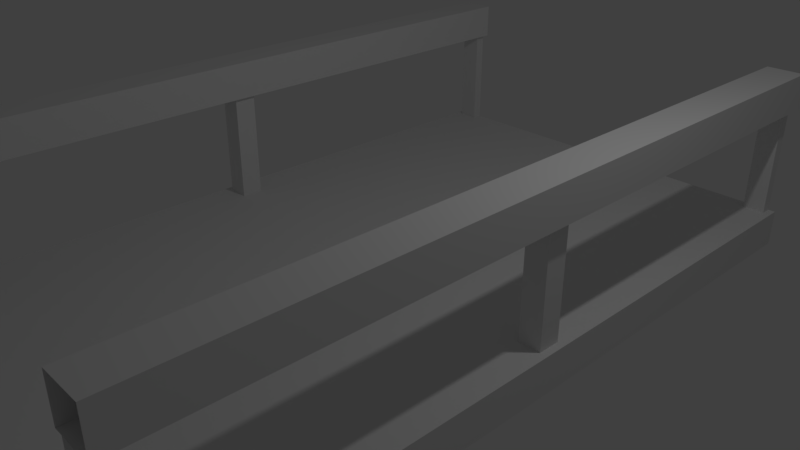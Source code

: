 # Source: CatwalkStraight.blend  (saved by Blender 2.79.0; exported with 4.5.12 LTS)
import bpy
from mathutils import Matrix  # noqa: F401  (used for matrix-valued properties, if any)

bpy.ops.wm.read_factory_settings(use_empty=True)
scene = bpy.context.scene
scene.name = 'Scene'

# ---- collections
col_collection_1 = bpy.data.collections.new('Collection 1'); scene.collection.children.link(col_collection_1)

# ---- materials (node trees are filled in below, after node groups)
mat_material = bpy.data.materials.new('Material')
mat_material.alpha_threshold = 0.0
mat_material.use_transparent_shadow = False
mat_material.roughness = 0.5
mat_material.line_color = (0.0, 0.0, 0.0, 1.0)

# ---- material node trees

# ---- world
world_world = bpy.data.worlds.new('World'); scene.world = world_world
world_world.color = (0.05088, 0.05088, 0.05088)
world_world.use_sun_shadow = False
world_world.sun_shadow_jitter_overblur = 0.0
world_world.cycles.sampling_method = 'MANUAL'

# ---- cameras
cam_camera = bpy.data.cameras.new('Camera')
cam_camera.clip_end = 100.0
cam_camera.lens = 35.0
cam_camera.sensor_width = 32.0
cam_camera.sensor_height = 18.0
cam_camera.ortho_scale = 7.314
cam_camera.dof.focus_distance = 0.0
cam_camera.dof.aperture_fstop = 128.0

# ---- lights
light_lamp = bpy.data.lights.new('Lamp', 'POINT')
light_lamp.transmission_factor = 0.0
light_lamp.cutoff_distance = 30.0
light_lamp.energy = 100.0
light_lamp.shadow_buffer_clip_start = 1.001
light_lamp.shadow_soft_size = 0.1
light_lamp.shadow_maximum_resolution = 0.006
light_lamp.use_absolute_resolution = True

# ---- meshes
me_cube = bpy.data.meshes.new('Cube')
me_cube.from_pydata([(3.0, -5.0, -0.5), (3.0, -5.0, 0.0), (-1.788e-07, -5.0, -0.5), (-1.192e-07, -5.0, 0.0), (3.0, 0.0, -0.5), (3.0, -4.768e-07, 0.0), (1.49e-07, 0.0, 0.0), (-1.192e-07, 0.0, -0.5), (2.5, -5.0, 1.5), (2.5, -5.0, 2.0), (3.0, -5.0, 1.5), (3.0, -5.0, 2.0), (2.5, 0.0, 1.5), (2.5, 0.0, 2.0), (3.0, 0.0, 1.5), (3.0, 0.0, 2.0), (2.6, -5.0, 0.0), (2.6, -5.0, 1.5), (2.6, -4.85, 0.0), (2.6, -4.85, 1.5), (2.9, -5.0, 0.0), (2.9, -5.0, 1.5), (2.9, -4.85, 0.0), (2.9, -4.85, 1.5), (2.9, 1.118e-07, 0.0), (2.9, 1.118e-07, 1.5), (2.9, -0.15, 0.0), (2.9, -0.15, 1.5), (2.6, 8.196e-08, 0.0), (2.6, 8.196e-08, 1.5), (2.6, -0.15, 0.0), (2.6, -0.15, 1.5)], [], [(7, 4, 0, 2), (6, 3, 1, 5), (4, 5, 1, 0), (14, 15, 11, 10), (12, 14, 10, 8), (15, 13, 9, 11), (8, 9, 13, 12), (16, 17, 19, 18), (18, 19, 23, 22), (22, 23, 21, 20), (24, 25, 27, 26), (26, 27, 31, 30), (30, 31, 29, 28)])
me_cube.materials.append(mat_material)
me_cube.use_remesh_preserve_volume = False
me_cube.use_remesh_preserve_attributes = False
me_cube.use_mirror_vertex_groups = False
me_cube.update()

# ---- objects
ob_cube = bpy.data.objects.new('Cube', me_cube)
ob_lamp = bpy.data.objects.new('Lamp', light_lamp)
ob_camera = bpy.data.objects.new('Camera', cam_camera)

# ---- transforms, parenting, visibility, modifiers, constraints
ob_cube.location = (0.0, 0.0, 0.0)
ob_cube.lock_rotations_4d = False
ob_cube.empty_display_type = 'ARROWS'
ob_cube.lineart.crease_threshold = 0.0
_m = ob_cube.modifiers.new('Mirror', 'MIRROR')
_m.use_axis = (True, True, False)
ob_lamp.location = (4.076, 1.005, 5.904)
ob_lamp.rotation_euler = (0.6503, 0.05522, 1.866)
ob_lamp.lock_rotations_4d = False
ob_lamp.empty_display_type = 'ARROWS'
ob_lamp.color = (0.0, 0.0, 0.0, 0.0)
ob_lamp.lineart.crease_threshold = 0.0
ob_camera.location = (7.481, -6.508, 5.344)
ob_camera.rotation_euler = (1.109, 0.0, 0.8149)
ob_camera.lock_rotations_4d = False
ob_camera.empty_display_type = 'ARROWS'
ob_camera.color = (0.0, 0.0, 0.0, 0.0)
ob_camera.display_type = 'WIRE'
ob_camera.lineart.crease_threshold = 0.0

# ---- collection membership
col_collection_1.objects.link(ob_cube)
col_collection_1.objects.link(ob_lamp)
col_collection_1.objects.link(ob_camera)

# ---- scene / render settings (as saved in the file)
scene.camera = ob_camera
scene.frame_start = 1; scene.frame_end = 250; scene.frame_set(1)
scene.render.engine = 'BLENDER_EEVEE_NEXT'
scene.render.resolution_percentage = 50
scene.render.dither_intensity = 0.0
scene.cycles.use_denoising = False
scene.cycles.samples = 128
scene.cycles.sampling_pattern = 'TABULATED_SOBOL'
scene.cycles.use_adaptive_sampling = False
scene.cycles.use_light_tree = False
scene.cycles.blur_glossy = 0.0
scene.cycles.sample_clamp_indirect = 0.0
scene.view_settings.view_transform = 'Standard'
bpy.context.view_layer.update()
